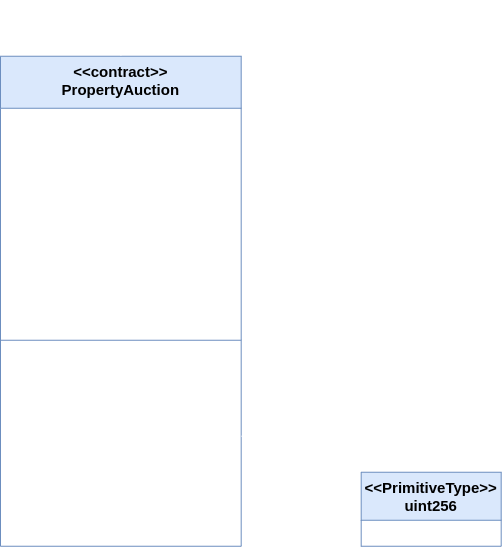

The diagram above was exported from draw.io. Its source (the exported page's mxGraphModel, read from the mxfile embedded in the PNG):
<mxGraphModel dx="843" dy="859" grid="1" gridSize="10" guides="1" tooltips="1" connect="1" arrows="1" fold="1" page="1" pageScale="1" pageWidth="1100" pageHeight="850" background="#753910" math="0" shadow="0">
  <root>
    <mxCell id="0" />
    <mxCell id="1" parent="0" />
    <mxCell id="j4qmAN0a_CoU_7Bx8Q4G-242" value="&lt;&lt;contract&gt;&gt;&#10;PropertyAuction" style="swimlane;fontStyle=1;align=center;verticalAlign=top;childLayout=stackLayout;horizontal=1;startSize=52;horizontalStack=0;resizeParent=1;resizeParentMax=0;resizeLast=0;collapsible=1;marginBottom=0;fontSize=15;fillColor=#dae8fc;strokeColor=#6c8ebf;swimlaneFillColor=none;" vertex="1" parent="1">
      <mxGeometry x="40" y="337.75" width="240.69" height="490" as="geometry" />
    </mxCell>
    <mxCell id="j4qmAN0a_CoU_7Bx8Q4G-243" value="- startBlock: uint256" style="text;strokeColor=none;fillColor=none;align=left;verticalAlign=top;spacingLeft=4;spacingRight=4;overflow=hidden;rotatable=0;points=[[0,0.5],[1,0.5]];portConstraint=eastwest;fontSize=15;fontColor=#FFFFFF;" vertex="1" parent="j4qmAN0a_CoU_7Bx8Q4G-242">
      <mxGeometry y="52" width="240.69" height="26" as="geometry" />
    </mxCell>
    <mxCell id="j4qmAN0a_CoU_7Bx8Q4G-244" value="- endBlock: uint256" style="text;strokeColor=none;fillColor=none;align=left;verticalAlign=top;spacingLeft=4;spacingRight=4;overflow=hidden;rotatable=0;points=[[0,0.5],[1,0.5]];portConstraint=eastwest;fontSize=15;fontColor=#FFFFFF;" vertex="1" parent="j4qmAN0a_CoU_7Bx8Q4G-242">
      <mxGeometry y="78" width="240.69" height="26" as="geometry" />
    </mxCell>
    <mxCell id="j4qmAN0a_CoU_7Bx8Q4G-245" value="- minBid: uint256" style="text;strokeColor=none;fillColor=none;align=left;verticalAlign=top;spacingLeft=4;spacingRight=4;overflow=hidden;rotatable=0;points=[[0,0.5],[1,0.5]];portConstraint=eastwest;fontSize=15;fontColor=#FFFFFF;" vertex="1" parent="j4qmAN0a_CoU_7Bx8Q4G-242">
      <mxGeometry y="104" width="240.69" height="26" as="geometry" />
    </mxCell>
    <mxCell id="j4qmAN0a_CoU_7Bx8Q4G-246" value="- propertyId: uint256" style="text;strokeColor=none;fillColor=none;align=left;verticalAlign=top;spacingLeft=4;spacingRight=4;overflow=hidden;rotatable=0;points=[[0,0.5],[1,0.5]];portConstraint=eastwest;fontSize=15;fontColor=#FFFFFF;" vertex="1" parent="j4qmAN0a_CoU_7Bx8Q4G-242">
      <mxGeometry y="130" width="240.69" height="26" as="geometry" />
    </mxCell>
    <mxCell id="j4qmAN0a_CoU_7Bx8Q4G-247" value="- owner: address" style="text;strokeColor=none;fillColor=none;align=left;verticalAlign=top;spacingLeft=4;spacingRight=4;overflow=hidden;rotatable=0;points=[[0,0.5],[1,0.5]];portConstraint=eastwest;fontSize=15;fontColor=#FFFFFF;" vertex="1" parent="j4qmAN0a_CoU_7Bx8Q4G-242">
      <mxGeometry y="156" width="240.69" height="26" as="geometry" />
    </mxCell>
    <mxCell id="j4qmAN0a_CoU_7Bx8Q4G-248" value="- topAddr: address" style="text;strokeColor=none;fillColor=none;align=left;verticalAlign=top;spacingLeft=4;spacingRight=4;overflow=hidden;rotatable=0;points=[[0,0.5],[1,0.5]];portConstraint=eastwest;fontSize=15;fontColor=#FFFFFF;" vertex="1" parent="j4qmAN0a_CoU_7Bx8Q4G-242">
      <mxGeometry y="182" width="240.69" height="26" as="geometry" />
    </mxCell>
    <mxCell id="j4qmAN0a_CoU_7Bx8Q4G-249" value="- topBid: uint256" style="text;strokeColor=none;fillColor=none;align=left;verticalAlign=top;spacingLeft=4;spacingRight=4;overflow=hidden;rotatable=0;points=[[0,0.5],[1,0.5]];portConstraint=eastwest;fontSize=15;fontColor=#FFFFFF;" vertex="1" parent="j4qmAN0a_CoU_7Bx8Q4G-242">
      <mxGeometry y="208" width="240.69" height="26" as="geometry" />
    </mxCell>
    <mxCell id="j4qmAN0a_CoU_7Bx8Q4G-250" value="- tokenContract: &#10;&lt;&lt;contract&gt;&gt; PropertyToken" style="text;strokeColor=none;fillColor=none;align=left;verticalAlign=top;spacingLeft=4;spacingRight=4;overflow=hidden;rotatable=0;points=[[0,0.5],[1,0.5]];portConstraint=eastwest;fontSize=15;fontColor=#FFFFFF;" vertex="1" parent="j4qmAN0a_CoU_7Bx8Q4G-242">
      <mxGeometry y="234" width="240.69" height="46" as="geometry" />
    </mxCell>
    <mxCell id="j4qmAN0a_CoU_7Bx8Q4G-251" value="" style="line;strokeWidth=1;fillColor=#dae8fc;align=left;verticalAlign=middle;spacingTop=-1;spacingLeft=3;spacingRight=3;rotatable=0;labelPosition=right;points=[];portConstraint=eastwest;fontSize=22;strokeColor=#6c8ebf;" vertex="1" parent="j4qmAN0a_CoU_7Bx8Q4G-242">
      <mxGeometry y="280" width="240.69" height="8" as="geometry" />
    </mxCell>
    <mxCell id="j4qmAN0a_CoU_7Bx8Q4G-252" value="+ PropertyAuction(address, &#10;uint256, uint256, uint256, uint256)" style="text;strokeColor=none;fillColor=none;align=left;verticalAlign=top;spacingLeft=4;spacingRight=4;overflow=hidden;rotatable=0;points=[[0,0.5],[1,0.5]];portConstraint=eastwest;fontSize=15;fontColor=#FFFFFF;" vertex="1" parent="j4qmAN0a_CoU_7Bx8Q4G-242">
      <mxGeometry y="288" width="240.69" height="52" as="geometry" />
    </mxCell>
    <mxCell id="j4qmAN0a_CoU_7Bx8Q4G-253" value="+ ClaimProperty(): bool" style="text;strokeColor=none;fillColor=none;align=left;verticalAlign=top;spacingLeft=4;spacingRight=4;overflow=hidden;rotatable=0;points=[[0,0.5],[1,0.5]];portConstraint=eastwest;fontSize=15;fontColor=#FFFFFF;" vertex="1" parent="j4qmAN0a_CoU_7Bx8Q4G-242">
      <mxGeometry y="340" width="240.69" height="30" as="geometry" />
    </mxCell>
    <mxCell id="j4qmAN0a_CoU_7Bx8Q4G-254" value="+ PlaceBid(): bool" style="text;strokeColor=none;fillColor=none;align=left;verticalAlign=top;spacingLeft=4;spacingRight=4;overflow=hidden;rotatable=0;points=[[0,0.5],[1,0.5]];portConstraint=eastwest;fontSize=15;fontColor=#FFFFFF;" vertex="1" parent="j4qmAN0a_CoU_7Bx8Q4G-242">
      <mxGeometry y="370" width="240.69" height="30" as="geometry" />
    </mxCell>
    <mxCell id="j4qmAN0a_CoU_7Bx8Q4G-255" value="+ ClaimDeposit(): bool" style="text;strokeColor=none;fillColor=none;align=left;verticalAlign=top;spacingLeft=4;spacingRight=4;overflow=hidden;rotatable=0;points=[[0,0.5],[1,0.5]];portConstraint=eastwest;fontSize=15;fontColor=#FFFFFF;" vertex="1" parent="j4qmAN0a_CoU_7Bx8Q4G-242">
      <mxGeometry y="400" width="240.69" height="30" as="geometry" />
    </mxCell>
    <mxCell id="j4qmAN0a_CoU_7Bx8Q4G-256" value="+ GetWinner(): address" style="text;strokeColor=none;fillColor=none;align=left;verticalAlign=top;spacingLeft=4;spacingRight=4;overflow=hidden;rotatable=0;points=[[0,0.5],[1,0.5]];portConstraint=eastwest;fontSize=15;fontColor=#FFFFFF;" vertex="1" parent="j4qmAN0a_CoU_7Bx8Q4G-242">
      <mxGeometry y="430" width="240.69" height="30" as="geometry" />
    </mxCell>
    <mxCell id="j4qmAN0a_CoU_7Bx8Q4G-257" value="+ GetOwner(): address" style="text;strokeColor=none;fillColor=none;align=left;verticalAlign=top;spacingLeft=4;spacingRight=4;overflow=hidden;rotatable=0;points=[[0,0.5],[1,0.5]];portConstraint=eastwest;fontSize=15;fontColor=#FFFFFF;" vertex="1" parent="j4qmAN0a_CoU_7Bx8Q4G-242">
      <mxGeometry y="460" width="240.69" height="30" as="geometry" />
    </mxCell>
    <mxCell id="j4qmAN0a_CoU_7Bx8Q4G-258" style="edgeStyle=orthogonalEdgeStyle;rounded=0;orthogonalLoop=1;jettySize=auto;html=1;fontSize=15;startArrow=diamond;startFill=1;endArrow=open;endFill=0;strokeWidth=1;exitX=0.002;exitY=0.712;exitDx=0;exitDy=0;exitPerimeter=0;entryX=0.5;entryY=0;entryDx=0;entryDy=0;strokeColor=#FFFFFF;" edge="1" parent="1" target="j4qmAN0a_CoU_7Bx8Q4G-242">
      <mxGeometry relative="1" as="geometry">
        <mxPoint x="159.30999999999995" y="311.75" as="targetPoint" />
        <mxPoint x="385.00000000000045" y="290.26199999999994" as="sourcePoint" />
      </mxGeometry>
    </mxCell>
    <mxCell id="j4qmAN0a_CoU_7Bx8Q4G-259" value="&lt;span style=&quot;&quot;&gt;&amp;lt;&amp;lt;map[uint256]&amp;gt;&amp;gt; auctions&lt;/span&gt;" style="edgeLabel;html=1;align=center;verticalAlign=middle;resizable=0;points=[];fontSize=15;labelBackgroundColor=none;fontColor=#FFFFFF;" vertex="1" connectable="0" parent="j4qmAN0a_CoU_7Bx8Q4G-258">
      <mxGeometry x="0.0402" y="-1" relative="1" as="geometry">
        <mxPoint x="27" y="11" as="offset" />
      </mxGeometry>
    </mxCell>
    <mxCell id="j4qmAN0a_CoU_7Bx8Q4G-260" style="edgeStyle=orthogonalEdgeStyle;rounded=0;orthogonalLoop=1;jettySize=auto;html=1;fontSize=15;startArrow=diamond;startFill=1;endArrow=none;endFill=0;strokeWidth=1;entryX=0.5;entryY=0;entryDx=0;entryDy=0;strokeColor=#FFFFFF;" edge="1" parent="1" target="j4qmAN0a_CoU_7Bx8Q4G-262">
      <mxGeometry relative="1" as="geometry">
        <mxPoint x="460" y="737.75" as="targetPoint" />
        <mxPoint x="280.69000000000005" y="717.75" as="sourcePoint" />
      </mxGeometry>
    </mxCell>
    <mxCell id="j4qmAN0a_CoU_7Bx8Q4G-261" value="&lt;span style=&quot;font-size: 15px;&quot;&gt;&amp;lt;&amp;lt;map[uint256]&amp;gt;&amp;gt; bids&lt;/span&gt;" style="edgeLabel;html=1;align=center;verticalAlign=middle;resizable=0;points=[];fontSize=15;labelBackgroundColor=none;fontColor=#FFFFFF;" vertex="1" connectable="0" parent="j4qmAN0a_CoU_7Bx8Q4G-260">
      <mxGeometry x="0.6177" y="-1" relative="1" as="geometry">
        <mxPoint x="-84" y="11" as="offset" />
      </mxGeometry>
    </mxCell>
    <mxCell id="j4qmAN0a_CoU_7Bx8Q4G-262" value="&lt;&lt;PrimitiveType&gt;&gt;&#10;uint256" style="swimlane;fontStyle=1;childLayout=stackLayout;horizontal=1;startSize=48;fillColor=#dae8fc;horizontalStack=0;resizeParent=1;resizeParentMax=0;resizeLast=0;collapsible=1;marginBottom=0;fontSize=15;strokeColor=#6c8ebf;swimlaneFillColor=none;" vertex="1" parent="1">
      <mxGeometry x="400.69000000000005" y="753.75" width="140" height="74" as="geometry" />
    </mxCell>
  </root>
</mxGraphModel>